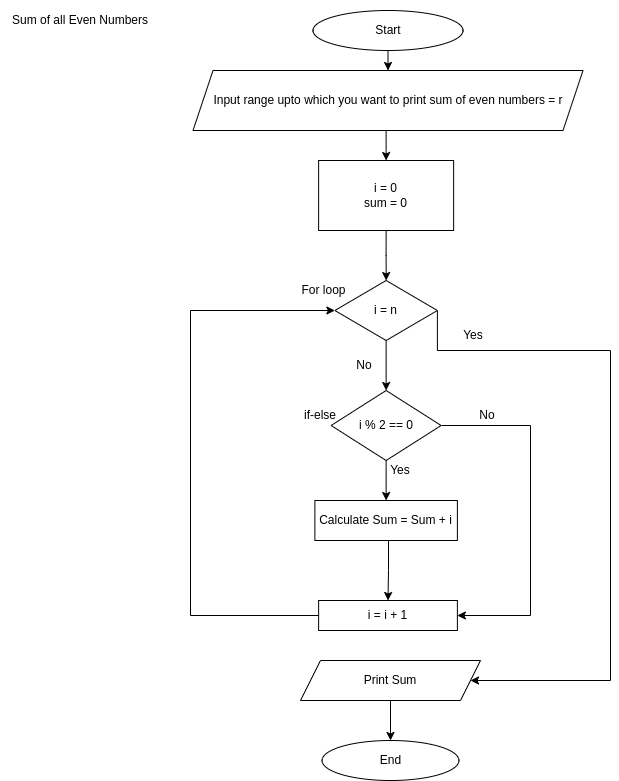

The diagram above was exported from draw.io. Its source (the exported page's mxGraphModel, read from the mxfile embedded in the PNG):
<mxGraphModel dx="1360" dy="746" grid="1" gridSize="10" guides="1" tooltips="1" connect="1" arrows="1" fold="1" page="1" pageScale="1" pageWidth="827" pageHeight="1169" math="0" shadow="0">
  <root>
    <mxCell id="WIyWlLk6GJQsqaUBKTNV-0" />
    <mxCell id="WIyWlLk6GJQsqaUBKTNV-1" parent="WIyWlLk6GJQsqaUBKTNV-0" />
    <mxCell id="xRQUHUGdEMynIe-oMTO5-25" style="edgeStyle=orthogonalEdgeStyle;rounded=0;orthogonalLoop=1;jettySize=auto;html=1;exitX=0.5;exitY=1;exitDx=0;exitDy=0;entryX=0.5;entryY=0;entryDx=0;entryDy=0;" edge="1" parent="WIyWlLk6GJQsqaUBKTNV-1" source="xRQUHUGdEMynIe-oMTO5-0" target="xRQUHUGdEMynIe-oMTO5-1">
      <mxGeometry relative="1" as="geometry" />
    </mxCell>
    <mxCell id="xRQUHUGdEMynIe-oMTO5-0" value="Start" style="ellipse;whiteSpace=wrap;html=1;" vertex="1" parent="WIyWlLk6GJQsqaUBKTNV-1">
      <mxGeometry x="312.51" y="10" width="150" height="40" as="geometry" />
    </mxCell>
    <mxCell id="xRQUHUGdEMynIe-oMTO5-4" style="edgeStyle=orthogonalEdgeStyle;rounded=0;orthogonalLoop=1;jettySize=auto;html=1;entryX=0.5;entryY=0;entryDx=0;entryDy=0;exitX=0.5;exitY=1;exitDx=0;exitDy=0;" edge="1" parent="WIyWlLk6GJQsqaUBKTNV-1" source="xRQUHUGdEMynIe-oMTO5-1" target="xRQUHUGdEMynIe-oMTO5-3">
      <mxGeometry relative="1" as="geometry">
        <mxPoint x="388" y="160" as="sourcePoint" />
      </mxGeometry>
    </mxCell>
    <mxCell id="xRQUHUGdEMynIe-oMTO5-1" value="Input range upto which you want to print sum of even numbers = r" style="shape=parallelogram;perimeter=parallelogramPerimeter;whiteSpace=wrap;html=1;fixedSize=1;" vertex="1" parent="WIyWlLk6GJQsqaUBKTNV-1">
      <mxGeometry x="192.51" y="70" width="390" height="60" as="geometry" />
    </mxCell>
    <mxCell id="xRQUHUGdEMynIe-oMTO5-11" style="edgeStyle=orthogonalEdgeStyle;rounded=0;orthogonalLoop=1;jettySize=auto;html=1;exitX=0.5;exitY=1;exitDx=0;exitDy=0;" edge="1" parent="WIyWlLk6GJQsqaUBKTNV-1" source="xRQUHUGdEMynIe-oMTO5-3" target="xRQUHUGdEMynIe-oMTO5-5">
      <mxGeometry relative="1" as="geometry" />
    </mxCell>
    <mxCell id="xRQUHUGdEMynIe-oMTO5-3" value="i = 0&lt;br&gt;sum = 0" style="rounded=0;whiteSpace=wrap;html=1;" vertex="1" parent="WIyWlLk6GJQsqaUBKTNV-1">
      <mxGeometry x="318.13" y="160" width="135" height="70" as="geometry" />
    </mxCell>
    <mxCell id="xRQUHUGdEMynIe-oMTO5-9" style="edgeStyle=orthogonalEdgeStyle;rounded=0;orthogonalLoop=1;jettySize=auto;html=1;exitX=0.5;exitY=1;exitDx=0;exitDy=0;entryX=0.5;entryY=0;entryDx=0;entryDy=0;" edge="1" parent="WIyWlLk6GJQsqaUBKTNV-1" source="xRQUHUGdEMynIe-oMTO5-5" target="xRQUHUGdEMynIe-oMTO5-6">
      <mxGeometry relative="1" as="geometry" />
    </mxCell>
    <mxCell id="xRQUHUGdEMynIe-oMTO5-19" style="edgeStyle=orthogonalEdgeStyle;rounded=0;orthogonalLoop=1;jettySize=auto;html=1;exitX=1;exitY=0.5;exitDx=0;exitDy=0;entryX=1;entryY=0.5;entryDx=0;entryDy=0;" edge="1" parent="WIyWlLk6GJQsqaUBKTNV-1" source="xRQUHUGdEMynIe-oMTO5-5" target="xRQUHUGdEMynIe-oMTO5-17">
      <mxGeometry relative="1" as="geometry">
        <Array as="points">
          <mxPoint x="437" y="350" />
          <mxPoint x="610" y="350" />
          <mxPoint x="610" y="680" />
        </Array>
      </mxGeometry>
    </mxCell>
    <mxCell id="xRQUHUGdEMynIe-oMTO5-5" value="i = n" style="rhombus;whiteSpace=wrap;html=1;" vertex="1" parent="WIyWlLk6GJQsqaUBKTNV-1">
      <mxGeometry x="334.38" y="280" width="102.5" height="60" as="geometry" />
    </mxCell>
    <mxCell id="xRQUHUGdEMynIe-oMTO5-12" style="edgeStyle=orthogonalEdgeStyle;rounded=0;orthogonalLoop=1;jettySize=auto;html=1;exitX=0.5;exitY=1;exitDx=0;exitDy=0;entryX=0.5;entryY=0;entryDx=0;entryDy=0;" edge="1" parent="WIyWlLk6GJQsqaUBKTNV-1" source="xRQUHUGdEMynIe-oMTO5-6" target="xRQUHUGdEMynIe-oMTO5-7">
      <mxGeometry relative="1" as="geometry" />
    </mxCell>
    <mxCell id="xRQUHUGdEMynIe-oMTO5-20" style="edgeStyle=orthogonalEdgeStyle;rounded=0;orthogonalLoop=1;jettySize=auto;html=1;exitX=1;exitY=0.5;exitDx=0;exitDy=0;entryX=1;entryY=0.5;entryDx=0;entryDy=0;" edge="1" parent="WIyWlLk6GJQsqaUBKTNV-1" source="xRQUHUGdEMynIe-oMTO5-6" target="xRQUHUGdEMynIe-oMTO5-8">
      <mxGeometry relative="1" as="geometry">
        <Array as="points">
          <mxPoint x="530" y="425" />
          <mxPoint x="530" y="615" />
        </Array>
      </mxGeometry>
    </mxCell>
    <mxCell id="xRQUHUGdEMynIe-oMTO5-6" value="i % 2 == 0" style="rhombus;whiteSpace=wrap;html=1;" vertex="1" parent="WIyWlLk6GJQsqaUBKTNV-1">
      <mxGeometry x="330.63" y="390" width="110" height="70" as="geometry" />
    </mxCell>
    <mxCell id="xRQUHUGdEMynIe-oMTO5-18" style="edgeStyle=orthogonalEdgeStyle;rounded=0;orthogonalLoop=1;jettySize=auto;html=1;exitX=0.5;exitY=1;exitDx=0;exitDy=0;entryX=0.5;entryY=0;entryDx=0;entryDy=0;" edge="1" parent="WIyWlLk6GJQsqaUBKTNV-1" source="xRQUHUGdEMynIe-oMTO5-7" target="xRQUHUGdEMynIe-oMTO5-8">
      <mxGeometry relative="1" as="geometry">
        <Array as="points">
          <mxPoint x="388" y="540" />
          <mxPoint x="388" y="570" />
          <mxPoint x="388" y="570" />
        </Array>
      </mxGeometry>
    </mxCell>
    <mxCell id="xRQUHUGdEMynIe-oMTO5-7" value="Calculate Sum = Sum + i" style="rounded=0;whiteSpace=wrap;html=1;" vertex="1" parent="WIyWlLk6GJQsqaUBKTNV-1">
      <mxGeometry x="314.38" y="500" width="142.5" height="40" as="geometry" />
    </mxCell>
    <mxCell id="xRQUHUGdEMynIe-oMTO5-15" style="edgeStyle=orthogonalEdgeStyle;rounded=0;orthogonalLoop=1;jettySize=auto;html=1;exitX=0;exitY=0.5;exitDx=0;exitDy=0;entryX=0;entryY=0.5;entryDx=0;entryDy=0;" edge="1" parent="WIyWlLk6GJQsqaUBKTNV-1" source="xRQUHUGdEMynIe-oMTO5-8" target="xRQUHUGdEMynIe-oMTO5-5">
      <mxGeometry relative="1" as="geometry">
        <Array as="points">
          <mxPoint x="190" y="615" />
          <mxPoint x="190" y="310" />
        </Array>
      </mxGeometry>
    </mxCell>
    <mxCell id="xRQUHUGdEMynIe-oMTO5-8" value="i = i + 1" style="rounded=0;whiteSpace=wrap;html=1;" vertex="1" parent="WIyWlLk6GJQsqaUBKTNV-1">
      <mxGeometry x="318.13" y="600" width="138.75" height="30" as="geometry" />
    </mxCell>
    <mxCell id="xRQUHUGdEMynIe-oMTO5-29" style="edgeStyle=orthogonalEdgeStyle;rounded=0;orthogonalLoop=1;jettySize=auto;html=1;exitX=0.5;exitY=1;exitDx=0;exitDy=0;entryX=0.5;entryY=0;entryDx=0;entryDy=0;" edge="1" parent="WIyWlLk6GJQsqaUBKTNV-1" source="xRQUHUGdEMynIe-oMTO5-17" target="xRQUHUGdEMynIe-oMTO5-28">
      <mxGeometry relative="1" as="geometry" />
    </mxCell>
    <mxCell id="xRQUHUGdEMynIe-oMTO5-17" value="Print Sum" style="shape=parallelogram;perimeter=parallelogramPerimeter;whiteSpace=wrap;html=1;fixedSize=1;" vertex="1" parent="WIyWlLk6GJQsqaUBKTNV-1">
      <mxGeometry x="300" y="660" width="180" height="40" as="geometry" />
    </mxCell>
    <mxCell id="xRQUHUGdEMynIe-oMTO5-21" value="No" style="text;html=1;strokeColor=none;fillColor=none;align=center;verticalAlign=middle;whiteSpace=wrap;rounded=0;" vertex="1" parent="WIyWlLk6GJQsqaUBKTNV-1">
      <mxGeometry x="334.38" y="350" width="60" height="30" as="geometry" />
    </mxCell>
    <mxCell id="xRQUHUGdEMynIe-oMTO5-22" value="No" style="text;html=1;strokeColor=none;fillColor=none;align=center;verticalAlign=middle;whiteSpace=wrap;rounded=0;" vertex="1" parent="WIyWlLk6GJQsqaUBKTNV-1">
      <mxGeometry x="456.88" y="400" width="60" height="30" as="geometry" />
    </mxCell>
    <mxCell id="xRQUHUGdEMynIe-oMTO5-23" value="Yes" style="text;html=1;strokeColor=none;fillColor=none;align=center;verticalAlign=middle;whiteSpace=wrap;rounded=0;" vertex="1" parent="WIyWlLk6GJQsqaUBKTNV-1">
      <mxGeometry x="380" y="460" width="40" height="20" as="geometry" />
    </mxCell>
    <mxCell id="xRQUHUGdEMynIe-oMTO5-24" value="Yes" style="text;html=1;strokeColor=none;fillColor=none;align=center;verticalAlign=middle;whiteSpace=wrap;rounded=0;" vertex="1" parent="WIyWlLk6GJQsqaUBKTNV-1">
      <mxGeometry x="442.51" y="320" width="60" height="30" as="geometry" />
    </mxCell>
    <mxCell id="xRQUHUGdEMynIe-oMTO5-26" value="For loop" style="text;html=1;strokeColor=none;fillColor=none;align=center;verticalAlign=middle;whiteSpace=wrap;rounded=0;" vertex="1" parent="WIyWlLk6GJQsqaUBKTNV-1">
      <mxGeometry x="300" y="280" width="47.49" height="20" as="geometry" />
    </mxCell>
    <mxCell id="xRQUHUGdEMynIe-oMTO5-27" value="if-else" style="text;html=1;strokeColor=none;fillColor=none;align=center;verticalAlign=middle;whiteSpace=wrap;rounded=0;" vertex="1" parent="WIyWlLk6GJQsqaUBKTNV-1">
      <mxGeometry x="300" y="410" width="40" height="10" as="geometry" />
    </mxCell>
    <mxCell id="xRQUHUGdEMynIe-oMTO5-28" value="End" style="ellipse;whiteSpace=wrap;html=1;" vertex="1" parent="WIyWlLk6GJQsqaUBKTNV-1">
      <mxGeometry x="321.57" y="740" width="136.87" height="40" as="geometry" />
    </mxCell>
    <mxCell id="xRQUHUGdEMynIe-oMTO5-30" value="Sum of all Even Numbers" style="text;html=1;strokeColor=none;fillColor=none;align=center;verticalAlign=middle;whiteSpace=wrap;rounded=0;" vertex="1" parent="WIyWlLk6GJQsqaUBKTNV-1">
      <mxGeometry width="160" height="40" as="geometry" />
    </mxCell>
  </root>
</mxGraphModel>